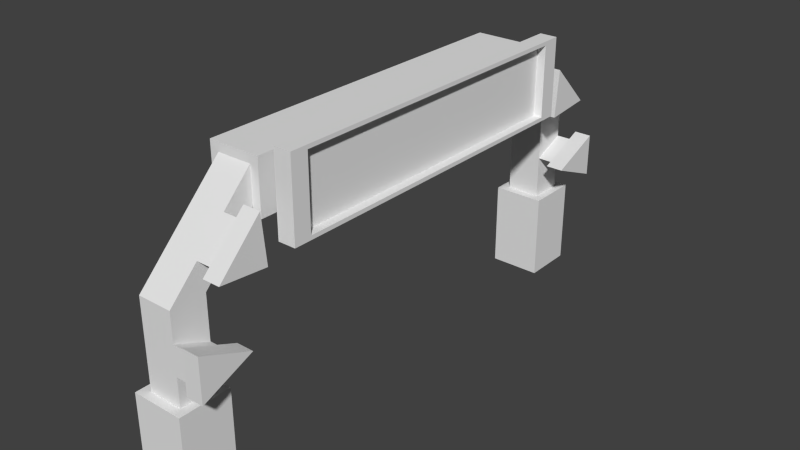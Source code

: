 # Source: Scenery_6.blend  (saved by Blender 2.69.0; exported with 4.5.12 LTS)
import bpy
from mathutils import Matrix  # noqa: F401  (used for matrix-valued properties, if any)

bpy.ops.wm.read_factory_settings(use_empty=True)
scene = bpy.context.scene
scene.name = 'Scene'

# ---- collections
col_collection_1 = bpy.data.collections.new('Collection 1'); scene.collection.children.link(col_collection_1)

# ---- world
world_world = bpy.data.worlds.new('World'); scene.world = world_world
world_world.color = (0.05088, 0.05088, 0.05088)
world_world.use_sun_shadow = False
world_world.sun_shadow_jitter_overblur = 0.0
world_world.cycles.sampling_method = 'MANUAL'
world_world.cycles.sample_map_resolution = 256

# ---- meshes
me_cube = bpy.data.meshes.new('Cube')
me_cube.from_pydata([(-0.5, -1.667, 3.742), (-0.5, 1.667, 3.742), (0.5, 1.667, 3.742), (0.5, -1.667, 3.742), (-0.5, -1.667, 4.742), (-0.5, 1.667, 4.742), (0.5, 1.667, 4.742), (0.5, -1.667, 4.742), (-0.5, 2.167, 2.242), (0.5, 2.167, 2.242), (-0.5, 2.5, 2.242), (0.5, 2.5, 2.242), (-0.5, -2.167, 2.242), (0.5, -2.167, 2.242), (-0.5, -2.5, 2.242), (0.5, -2.5, 2.242), (-0.5, 2.167, -2.758), (0.5, 2.167, -2.758), (-0.5, 2.5, -2.758), (0.5, 2.5, -2.758), (-0.5, -2.167, -2.758), (0.5, -2.167, -2.758), (-0.5, -2.5, -2.758), (0.5, -2.5, -2.758), (-0.5, -2.167, -0.2578), (0.5, -2.167, -0.2578), (0.5, -2.5, -0.2578), (-0.5, -2.5, -0.2578), (0.5, 2.167, -0.2578), (-0.5, 2.167, -0.2578), (0.5, 2.5, -0.2578), (-0.5, 2.5, -0.2578), (-0.75, -2.083, -2.758), (0.75, -2.083, -2.758), (-0.75, -2.583, -2.758), (0.75, -2.583, -2.758), (-0.75, -2.083, -0.2578), (0.75, -2.083, -0.2578), (0.75, -2.583, -0.2578), (-0.75, -2.583, -0.2578), (-0.75, 2.083, -2.758), (0.75, 2.083, -2.758), (-0.75, 2.583, -2.758), (0.75, 2.583, -2.758), (0.75, 2.083, -0.2578), (-0.75, 2.083, -0.2578), (0.75, 2.583, -0.2578), (-0.75, 2.583, -0.2578), (-0.75, -1.667, 3.492), (-0.75, 1.667, 3.492), (0.75, 1.667, 3.492), (0.75, -1.667, 3.492), (-0.75, -1.667, 4.992), (-0.75, 1.667, 4.992), (0.75, 1.667, 4.992), (0.75, -1.667, 4.992), (0.5, -2.5, 0.5755), (0.5, -2.5, 1.409), (0.5, 2.5, 0.5755), (0.5, 2.5, 1.409), (0.5, 2.167, 0.9922), (0.5, -2.167, 0.9922), (1.0, 2.5, 0.5755), (1.0, 2.5, 1.409), (1.0, 2.167, 0.9922), (1.0, 2.556, 0.3672), (1.0, 2.556, 1.617), (1.0, 2.056, 0.9922), (1.5, 2.556, 0.3672), (1.5, 2.556, 1.617), (1.5, 2.056, 0.9922), (1.0, -2.5, 0.5755), (1.0, -2.5, 1.409), (1.0, -2.167, 0.9922), (1.0, -2.556, 0.3672), (1.0, -2.556, 1.617), (1.0, -2.056, 0.9922), (1.5, -2.556, 0.3672), (1.5, -2.556, 1.617), (1.5, -2.056, 0.9922), (0.5, 2.222, 3.076), (0.5, 1.944, 3.909), (0.5, -2.222, 3.076), (0.5, -1.944, 3.909), (0.5, 1.917, 2.992), (0.5, -1.917, 2.992), (1.0, -2.222, 3.076), (1.0, -1.944, 3.909), (1.0, -1.917, 2.992), (1.0, -2.319, 2.951), (1.0, -1.903, 4.201), (1.0, -1.861, 2.826), (1.5, -2.319, 2.951), (1.5, -1.903, 4.201), (1.5, -1.861, 2.826), (1.0, 2.222, 3.076), (1.0, 1.944, 3.909), (1.0, 1.917, 2.992), (1.0, 2.319, 2.951), (1.0, 1.903, 4.201), (1.0, 1.861, 2.826), (1.5, 2.319, 2.951), (1.5, 1.903, 4.201), (1.5, 1.861, 2.826), (0.75, -1.111, 4.992), (0.75, 1.111, 4.992), (0.75, 1.111, 3.492), (0.75, -1.111, 3.492), (1.25, -1.111, 4.992), (1.25, 1.111, 4.992), (1.25, 1.111, 3.492), (1.25, -1.111, 3.492), (1.25, -1.667, 5.367), (1.25, 1.667, 5.367), (1.25, 1.667, 3.117), (1.25, -1.667, 3.117), (1.75, -1.667, 5.367), (1.75, 1.667, 5.367), (1.75, 1.667, 3.117), (1.75, -1.667, 3.117), (1.75, -1.5, 5.255), (1.75, 1.5, 5.255), (1.75, 1.5, 3.23), (1.75, -1.5, 3.23), (1.5, -1.5, 5.255), (1.5, 1.5, 5.255), (1.5, 1.5, 3.23), (1.5, -1.5, 3.23)], [], [(1, 2, 50, 49), (2, 1, 8, 9, 84), (7, 3, 51, 55), (0, 3, 85, 13, 12), (4, 7, 55, 52), (3, 0, 48, 51), (26, 27, 39, 38), (3, 7, 83, 85), (5, 6, 81, 80, 11, 10), (1, 5, 10, 8), (24, 25, 37, 36), (7, 4, 14, 15, 82, 83), (15, 13, 85, 82), (4, 0, 12, 14), (18, 19, 17, 16), (23, 22, 20, 21), (25, 26, 38, 37), (27, 24, 36, 39), (28, 29, 45, 44), (30, 28, 44, 46), (31, 30, 46, 47), (29, 31, 47, 45), (15, 14, 27, 26, 56, 57), (12, 13, 61, 25, 24), (13, 15, 57, 61), (14, 12, 24, 27), (9, 8, 29, 28, 60), (25, 61, 56, 26), (10, 11, 59, 58, 30, 31), (8, 10, 31, 29), (38, 39, 34, 35), (36, 37, 33, 32), (37, 38, 35, 33), (39, 36, 32, 34), (21, 20, 32, 33), (22, 23, 35, 34), (23, 21, 33, 35), (20, 22, 34, 32), (44, 45, 40, 41), (46, 44, 41, 43), (47, 46, 43, 42), (45, 47, 42, 40), (16, 17, 41, 40), (17, 19, 43, 41), (19, 18, 42, 43), (18, 16, 40, 42), (52, 53, 49, 48), (48, 49, 50, 106, 107, 51), (55, 104, 105, 54, 53, 52), (2, 6, 54, 50), (6, 5, 53, 54), (5, 1, 49, 53), (0, 4, 52, 48), (107, 104, 55, 51), (11, 9, 60, 59), (28, 30, 58, 60), (60, 58, 62, 64), (64, 62, 65, 67), (59, 60, 64, 63), (58, 59, 63, 62), (67, 65, 68, 70), (63, 64, 67, 66), (62, 63, 66, 65), (69, 70, 68), (66, 67, 70, 69), (65, 66, 69, 68), (61, 57, 72, 73), (56, 61, 73, 71), (57, 56, 71, 72), (73, 72, 75, 76), (71, 73, 76, 74), (72, 71, 74, 75), (76, 75, 78, 79), (74, 76, 79, 77), (75, 74, 77, 78), (77, 79, 78), (85, 83, 87, 88), (88, 87, 90, 91), (82, 85, 88, 86), (83, 82, 86, 87), (91, 90, 93, 94), (86, 88, 91, 89), (87, 86, 89, 90), (92, 94, 93), (89, 91, 94, 92), (90, 89, 92, 93), (6, 2, 84, 81), (9, 11, 80, 84), (84, 80, 95, 97), (97, 95, 98, 100), (81, 84, 97, 96), (80, 81, 96, 95), (100, 98, 101, 103), (96, 97, 100, 99), (95, 96, 99, 98), (102, 103, 101), (99, 100, 103, 102), (98, 99, 102, 101), (50, 54, 105, 106), (104, 107, 111, 108), (108, 111, 115, 112), (106, 105, 109, 110), (107, 106, 110, 111), (105, 104, 108, 109), (112, 115, 119, 116), (110, 109, 113, 114), (111, 110, 114, 115), (109, 108, 112, 113), (116, 119, 123, 120), (114, 113, 117, 118), (115, 114, 118, 119), (113, 112, 116, 117), (120, 123, 127, 124), (118, 117, 121, 122), (119, 118, 122, 123), (117, 116, 120, 121), (126, 125, 124, 127), (122, 121, 125, 126), (123, 122, 126, 127), (121, 120, 124, 125)])
me_cube.use_remesh_preserve_volume = False
me_cube.use_remesh_preserve_attributes = False
me_cube.use_mirror_vertex_groups = False
me_cube.update()

# ---- objects
ob_cube = bpy.data.objects.new('Cube', me_cube)

# ---- transforms, parenting, visibility, modifiers, constraints
ob_cube.location = (0.0, 0.0, 2.711)
ob_cube.scale = (1.0, 3.0, 1.0)
ob_cube.lineart.crease_threshold = 0.0

# ---- collection membership
col_collection_1.objects.link(ob_cube)

# ---- scene / render settings (as saved in the file)
scene.frame_start = 1; scene.frame_end = 250; scene.frame_set(1)
scene.render.engine = 'BLENDER_EEVEE_NEXT'
scene.render.image_settings.compression = 90
scene.render.resolution_percentage = 50
scene.render.dither_intensity = 0.0
scene.cycles.use_denoising = False
scene.cycles.samples = 10
scene.cycles.sampling_pattern = 'TABULATED_SOBOL'
scene.cycles.light_sampling_threshold = 0.0
scene.cycles.use_adaptive_sampling = False
scene.cycles.use_light_tree = False
scene.cycles.blur_glossy = 0.0
scene.cycles.volume_bounces = 1
scene.cycles.pixel_filter_type = 'GAUSSIAN'
scene.cycles.sample_clamp_indirect = 0.0
scene.view_settings.view_transform = 'Standard'
bpy.context.view_layer.update()

# ---- added for rendering (the .blend has no active camera and no usable light): camera, sun
cam_auto = bpy.data.cameras.new('AutoCamera')
cam_auto.lens = 50.0
cam_auto.sensor_width = 36.0
cam_auto.clip_end = 1000.0
ob_auto_camera = bpy.data.objects.new('AutoCamera', cam_auto)
scene.collection.objects.link(ob_auto_camera)
ob_auto_camera.location = (16.8562, -19.6275, 17.1006)
ob_auto_camera.rotation_euler = (1.09748, -7.21219e-08, 0.694738)
scene.camera = ob_auto_camera
light_auto_sun = bpy.data.lights.new('AutoSun', 'SUN')
light_auto_sun.energy = 3.0
light_auto_sun.angle = 0.0523599
ob_auto_sun = bpy.data.objects.new('AutoSun', light_auto_sun)
scene.collection.objects.link(ob_auto_sun)
ob_auto_sun.rotation_euler = (0.872665, 0.174533, 0.523599)
bpy.context.view_layer.update()
